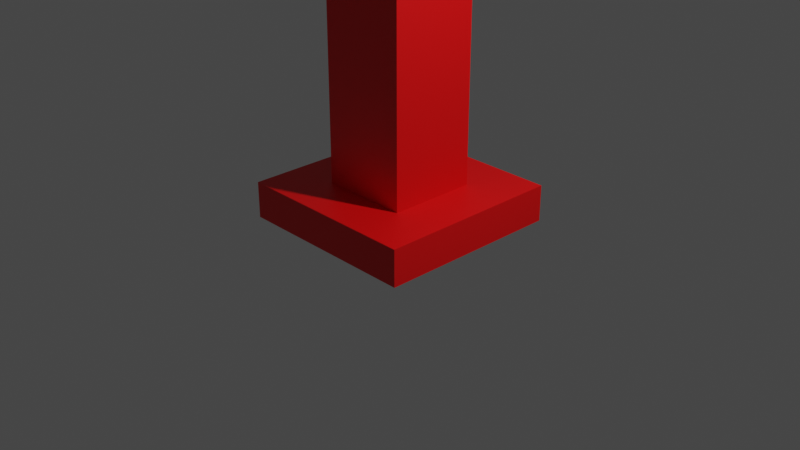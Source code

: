 # Source: BirdFeeder.blend  (saved by Blender 2.82.7; exported with 4.5.12 LTS)
import bpy
from mathutils import Matrix  # noqa: F401  (used for matrix-valued properties, if any)

bpy.ops.wm.read_factory_settings(use_empty=True)
scene = bpy.context.scene
scene.name = 'Scene'

# ---- collections
col_collection = bpy.data.collections.new('Collection'); scene.collection.children.link(col_collection)

# ---- materials (node trees are filled in below, after node groups)
mat_material = bpy.data.materials.new('Material')
mat_material.alpha_threshold = 0.0
mat_material.use_transparent_shadow = False
mat_material.line_color = (0.0, 0.0, 0.0, 1.0)
mat_material_001 = bpy.data.materials.new('Material.001')
mat_material_001.use_transparent_shadow = False
mat_material_002 = bpy.data.materials.new('Material.002')
mat_material_002.use_transparent_shadow = False

# ---- material node trees
mat_material.use_nodes = True; mat_material.node_tree.nodes.clear()
_N = mat_material.node_tree.nodes; _L = mat_material.node_tree.links
n0 = _N.new('ShaderNodeOutputMaterial'); n0.name = 'Material Output'; n0.location = (300, 300)
n1 = _N.new('ShaderNodeBsdfPrincipled'); n1.name = 'Principled BSDF'; n1.location = (10, 300)
n1.distribution = 'GGX'
n1.subsurface_method = 'BURLEY'
n1.inputs[2].default_value = 0.4
n1.inputs[3].default_value = 1.45
n1.inputs[27].default_value = (0.0, 0.0, 0.0, 1.0)
n1.inputs[28].default_value = 1.0
_L.new(n1.outputs[0], n0.inputs[0])
n0.is_active_output = True
mat_material_001.use_nodes = True; mat_material_001.node_tree.nodes.clear()
_N = mat_material_001.node_tree.nodes; _L = mat_material_001.node_tree.links
n0 = _N.new('ShaderNodeOutputMaterial'); n0.name = 'Material Output'; n0.location = (300, 300)
n1 = _N.new('ShaderNodeBsdfPrincipled'); n1.name = 'Principled BSDF'; n1.location = (10, 300)
n1.distribution = 'GGX'
n1.subsurface_method = 'BURLEY'
n1.inputs[0].default_value = (0.8, 0.0, 0.0008699, 1.0)
n1.inputs[3].default_value = 1.45
n1.inputs[27].default_value = (0.0, 0.0, 0.0, 1.0)
n1.inputs[28].default_value = 1.0
_L.new(n1.outputs[0], n0.inputs[0])
n0.is_active_output = True
mat_material_002.use_nodes = True; mat_material_002.node_tree.nodes.clear()
_N = mat_material_002.node_tree.nodes; _L = mat_material_002.node_tree.links
n0 = _N.new('ShaderNodeOutputMaterial'); n0.name = 'Material Output'; n0.location = (300, 300)
n1 = _N.new('ShaderNodeBsdfPrincipled'); n1.name = 'Principled BSDF'; n1.location = (10, 300)
n1.distribution = 'GGX'
n1.subsurface_method = 'BURLEY'
n1.inputs[0].default_value = (0.0, 0.8, 0.01156, 1.0)
n1.inputs[3].default_value = 1.45
n1.inputs[27].default_value = (0.0, 0.0, 0.0, 1.0)
n1.inputs[28].default_value = 1.0
_L.new(n1.outputs[0], n0.inputs[0])
n0.is_active_output = True

# ---- world
world_world = bpy.data.worlds.new('World'); scene.world = world_world
world_world.use_nodes = True; world_world.node_tree.nodes.clear()
_N = world_world.node_tree.nodes; _L = world_world.node_tree.links
n0 = _N.new('ShaderNodeOutputWorld'); n0.name = 'World Output'; n0.location = (300, 300)
n1 = _N.new('ShaderNodeBackground'); n1.name = 'Background'; n1.location = (10, 300)
n1.inputs[0].default_value = (0.05088, 0.05088, 0.05088, 1.0)
_L.new(n1.outputs[0], n0.inputs[0])
n0.is_active_output = True
world_world.color = (0.05088, 0.05088, 0.05088)
world_world.use_sun_shadow = False
world_world.sun_shadow_jitter_overblur = 0.0

# ---- cameras
cam_camera = bpy.data.cameras.new('Camera')
cam_camera.clip_end = 100.0
cam_camera.ortho_scale = 7.314

# ---- lights
light_light = bpy.data.lights.new('Light', 'POINT')
light_light.transmission_factor = 0.0
light_light.energy = 1000.0
light_light.shadow_soft_size = 0.1
light_light.shadow_maximum_resolution = 0.006
light_light.use_absolute_resolution = True

# ---- meshes
me_cube = bpy.data.meshes.new('Cube')
me_cube.from_pydata([(0.4761, 0.4761, 2.0), (1.0, 1.0, 0.0), (0.4761, -0.4761, 2.0), (1.0, -1.0, 0.0), (-0.4761, 0.4761, 2.0), (-1.0, 1.0, 0.0), (-0.4761, -0.4761, 2.0), (-1.0, -1.0, 0.0), (1.0, -1.0, 2.0), (-1.0, -1.0, 2.0), (1.0, 1.0, 2.0), (-1.0, 1.0, 2.0), (0.4761, -0.4761, 24.05), (-0.4761, -0.4761, 24.05), (0.4761, 0.4761, 24.05), (-0.4761, 0.4761, 24.05), (1.264, -1.264, 25.4), (-1.264, -1.264, 25.4), (1.264, 1.264, 25.4), (-1.264, 1.264, 25.4), (0.8021, -0.8021, 26.24), (-0.8021, -0.8021, 26.24), (0.8021, 0.8021, 26.24), (-0.8021, 0.8021, 26.24), (1.264, -1.264, 26.24), (-1.264, -1.264, 26.24), (1.264, 1.264, 26.24), (-1.264, 1.264, 26.24), (0.9903, -0.9903, 26.24), (-0.9903, -0.9903, 26.24), (0.9903, 0.9903, 26.24), (-0.9903, 0.9903, 26.24), (0.8021, -0.9903, 26.24), (0.9903, -0.8021, 26.24), (0.9903, 0.8021, 26.24), (-0.8021, -0.9903, 26.24), (-0.9903, -0.8021, 26.24), (-0.9903, 0.8021, 26.24), (-0.8021, 0.9903, 26.24), (0.8021, 0.9903, 26.24), (-0.8021, -0.9903, 32.74), (-0.9903, -0.9903, 32.74), (0.9903, -0.8021, 32.74), (0.9903, -0.9903, 32.74), (-0.9903, 0.8021, 32.74), (-0.9903, 0.9903, 32.74), (0.9903, 0.9903, 32.74), (0.8021, -0.8021, 32.74), (-0.8021, 0.8021, 32.74), (0.8021, -0.9903, 32.74), (0.9903, 0.8021, 32.74), (-0.8021, 0.9903, 32.74), (-0.7767, -0.8501, 34.27), (-0.9114, -0.9114, 33.69), (0.9114, -0.9114, 33.69), (-0.9114, 0.9114, 33.69), (0.9114, 0.9114, 33.69), (0.7767, -0.8501, 34.27), (0.8501, 0.7767, 34.27), (-0.8501, -0.7767, 34.27), (-0.7767, 0.8501, 34.27), (-0.8501, 0.7767, 34.27), (0.8021, 0.8021, 32.74), (0.8021, 0.9903, 32.74), (0.7767, 0.8501, 34.27), (-0.8021, -0.8021, 32.74), (-0.9903, -0.8021, 32.74), (0.8501, -0.7767, 34.27), (-0.8021, -0.9903, 33.69), (-0.9903, -0.9903, 33.69), (0.9903, -0.9903, 33.69), (0.8021, -0.9903, 33.69), (0.9903, 0.9903, 33.69), (0.9903, 0.8021, 33.69), (-0.9903, -0.8021, 33.69), (-0.9903, 0.9903, 33.69), (-0.8021, 0.9903, 33.69), (0.9903, -0.8021, 33.69), (-0.9903, 0.8021, 33.69), (0.8021, 0.9903, 33.69), (-0.8021, 0.9114, 33.69), (-0.9114, 0.8021, 33.69), (-0.8021, -0.9114, 33.69), (-0.9114, -0.8021, 33.69), (0.8021, -0.9114, 33.69), (0.9114, -0.8021, 33.69), (0.9114, 0.8021, 33.69), (0.8021, 0.9114, 33.69), (-0.2481, 0.2267, 35.1), (0.2481, 0.2267, 35.1), (-0.2481, -0.2267, 35.1), (0.2481, -0.2267, 35.1), (-0.2267, 0.2481, 35.1), (-0.2267, -0.2481, 35.1), (0.2267, -0.2481, 35.1), (0.2267, 0.2481, 35.1)], [], [(2, 0, 14, 12), (3, 8, 9, 7), (7, 9, 11, 5), (5, 1, 3, 7), (1, 10, 8, 3), (5, 11, 10, 1), (2, 6, 9, 8), (0, 2, 8, 10), (6, 4, 11, 9), (4, 0, 10, 11), (15, 13, 17, 19), (4, 6, 13, 15), (6, 2, 12, 13), (0, 4, 15, 14), (18, 19, 27, 26), (13, 12, 16, 17), (14, 15, 19, 18), (12, 14, 18, 16), (16, 18, 26, 24), (19, 17, 25, 27), (17, 16, 24, 25), (20, 22, 23, 21), (28, 32, 35, 29, 25, 24), (30, 34, 33, 28, 24, 26), (29, 36, 37, 31, 27, 25), (31, 38, 39, 30, 26, 27), (37, 23, 48, 44), (32, 28, 43, 49), (28, 33, 42, 43), (38, 31, 45, 51), (23, 38, 51, 48), (29, 35, 40, 41), (20, 21, 35, 32), (22, 20, 33, 34), (39, 22, 62, 63), (23, 22, 39, 38), (36, 29, 41, 66), (21, 23, 37, 36), (40, 65, 47, 49), (51, 45, 75, 76), (31, 37, 44, 45), (20, 32, 49, 47), (21, 36, 66, 65), (30, 39, 63, 46), (35, 21, 65, 40), (34, 30, 46, 50), (33, 20, 47, 42), (22, 34, 50, 62), (69, 74, 66, 41), (43, 42, 77, 70), (45, 44, 78, 75), (50, 46, 72, 73), (46, 63, 79, 72), (51, 76, 79, 63), (66, 74, 78, 44), (65, 66, 44, 48), (47, 65, 48, 62), (42, 47, 62, 50), (77, 42, 50, 73), (48, 51, 63, 62), (71, 68, 40, 49), (41, 40, 68, 69), (43, 70, 71, 49), (55, 81, 80), (53, 82, 83), (84, 54, 85), (56, 87, 86), (59, 52, 93, 90), (58, 64, 95, 89), (64, 60, 92, 95), (82, 53, 69, 68), (54, 84, 71, 70), (56, 86, 73, 72), (53, 83, 74, 69), (55, 80, 76, 75), (85, 54, 70, 77), (83, 81, 78, 74), (80, 87, 79, 76), (81, 55, 75, 78), (87, 56, 72, 79), (84, 82, 68, 71), (86, 85, 77, 73), (61, 60, 80, 81), (52, 59, 83, 82), (67, 57, 84, 85), (64, 58, 86, 87), (59, 61, 81, 83), (60, 64, 87, 80), (57, 52, 82, 84), (58, 67, 85, 86), (95, 92, 88, 89), (94, 91, 90, 93), (88, 90, 91, 89), (52, 57, 94, 93), (61, 59, 90, 88), (57, 67, 91, 94), (60, 61, 88, 92), (67, 58, 89, 91)])
me_cube.polygons.foreach_set('material_index', [1, 1, 1, 1, 1, 1, 1, 1, 1, 1, 1, 1, 1, 1, 1, 1, 1, 1, 1, 1, 1, 1, 1, 1, 1, 1, 2, 2, 2, 2, 2, 2, 1, 1, 2, 1, 2, 1, 2, 2, 2, 2, 2, 2, 2, 2, 2, 2, 2, 2, 2, 2, 2, 2, 2, 2, 2, 2, 2, 2, 2, 2, 2, 2, 2, 2, 2, 2, 2, 2, 2, 2, 2, 2, 2, 2, 2, 2, 2, 2, 2, 2, 2, 2, 2, 2, 2, 2, 2, 2, 2, 2, 2, 2, 2, 2, 2, 2])
_uv = me_cube.uv_layers.new(name='UVMap')
_uv.uv.foreach_set('vector', [0.6826, 0.6924, 0.6826, 0.5576, 0.6826, 0.5576, 0.6826, 0.6924, 0.375, 0.75, 0.625, 0.75, 0.625, 1.0, 0.375, 1.0, 0.375, 0.0, 0.625, 0.0, 0.625, 0.25, 0.375, 0.25, 0.125, 0.5, 0.375, 0.5, 0.375, 0.75, 0.125, 0.75, 0.375, 0.5, 0.625, 0.5, 0.625, 0.75, 0.375, 0.75, 0.375, 0.25, 0.625, 0.25, 0.625, 0.5, 0.375, 0.5, 0.6826, 0.6924, 0.8174, 0.6924, 0.875, 0.75, 0.625, 0.75, 0.6826, 0.5576, 0.6826, 0.6924, 0.625, 0.75, 0.625, 0.5, 0.8174, 0.6924, 0.8174, 0.5576, 0.875, 0.5, 0.875, 0.75, 0.8174, 0.5576, 0.6826, 0.5576, 0.625, 0.5, 0.875, 0.5, 0.8174, 0.5576, 0.8174, 0.6924, 0.8174, 0.6924, 0.8174, 0.5576, 0.8174, 0.5576, 0.8174, 0.6924, 0.8174, 0.6924, 0.8174, 0.5576, 0.8174, 0.6924, 0.6826, 0.6924, 0.6826, 0.6924, 0.8174, 0.6924, 0.6826, 0.5576, 0.8174, 0.5576, 0.8174, 0.5576, 0.6826, 0.5576, 0.6826, 0.5576, 0.8174, 0.5576, 0.8174, 0.5576, 0.6826, 0.5576, 0.8174, 0.6924, 0.6826, 0.6924, 0.6826, 0.6924, 0.8174, 0.6924, 0.6826, 0.5576, 0.8174, 0.5576, 0.8174, 0.5576, 0.6826, 0.5576, 0.6826, 0.6924, 0.6826, 0.5576, 0.6826, 0.5576, 0.6826, 0.6924, 0.6826, 0.6924, 0.6826, 0.5576, 0.6826, 0.5576, 0.6826, 0.6924, 0.8174, 0.5576, 0.8174, 0.6924, 0.8174, 0.6924, 0.8174, 0.5576, 0.8174, 0.6924, 0.6826, 0.6924, 0.6826, 0.6924, 0.8174, 0.6924, 0.7073, 0.6677, 0.7073, 0.5823, 0.7927, 0.5823, 0.7927, 0.6677, 0.6972, 0.6778, 0.75, 0.6778, 0.7764, 0.6778, 0.8028, 0.6778, 0.8174, 0.6924, 0.6826, 0.6924, 0.6972, 0.5722, 0.6972, 0.5986, 0.6972, 0.625, 0.6972, 0.6778, 0.6826, 0.6924, 0.6826, 0.5576, 0.8028, 0.6778, 0.8028, 0.625, 0.8028, 0.5986, 0.8028, 0.5722, 0.8174, 0.5576, 0.8174, 0.6924, 0.8028, 0.5722, 0.75, 0.5722, 0.7236, 0.5722, 0.6972, 0.5722, 0.6826, 0.5576, 0.8174, 0.5576, 0.8028, 0.5986, 0.7927, 0.5823, 0.7927, 0.5823, 0.8028, 0.5986, 0.75, 0.6778, 0.6972, 0.6778, 0.6972, 0.6778, 0.75, 0.6778, 0.6972, 0.6778, 0.6972, 0.625, 0.6972, 0.625, 0.6972, 0.6778, 0.75, 0.5722, 0.8028, 0.5722, 0.8028, 0.5722, 0.75, 0.5722, 0.7927, 0.5823, 0.75, 0.5722, 0.75, 0.5722, 0.7927, 0.5823, 0.8028, 0.6778, 0.7764, 0.6778, 0.7764, 0.6778, 0.8028, 0.6778, 0.7073, 0.6677, 0.7927, 0.6677, 0.7764, 0.6778, 0.75, 0.6778, 0.7073, 0.5823, 0.7073, 0.6677, 0.6972, 0.625, 0.6972, 0.5986, 0.7236, 0.5722, 0.7073, 0.5823, 0.7073, 0.5823, 0.7236, 0.5722, 0.7927, 0.5823, 0.7073, 0.5823, 0.7236, 0.5722, 0.75, 0.5722, 0.8028, 0.625, 0.8028, 0.6778, 0.8028, 0.6778, 0.8028, 0.625, 0.7927, 0.6677, 0.7927, 0.5823, 0.8028, 0.5986, 0.8028, 0.625, 0.7764, 0.6778, 0.7927, 0.6677, 0.7927, 0.6677, 0.7764, 0.6778, 0.75, 0.5722, 0.8028, 0.5722, 0.8028, 0.5722, 0.75, 0.5722, 0.8028, 0.5722, 0.8028, 0.5986, 0.8028, 0.5986, 0.8028, 0.5722, 0.7073, 0.6677, 0.75, 0.6778, 0.75, 0.6778, 0.7073, 0.6677, 0.7927, 0.6677, 0.8028, 0.625, 0.8028, 0.625, 0.7927, 0.6677, 0.6972, 0.5722, 0.7236, 0.5722, 0.7236, 0.5722, 0.6972, 0.5722, 0.7764, 0.6778, 0.7927, 0.6677, 0.7927, 0.6677, 0.7764, 0.6778, 0.6972, 0.5986, 0.6972, 0.5722, 0.6972, 0.5722, 0.6972, 0.5986, 0.6972, 0.625, 0.7073, 0.6677, 0.7073, 0.6677, 0.6972, 0.625, 0.7073, 0.5823, 0.6972, 0.5986, 0.6972, 0.5986, 0.7073, 0.5823, 0.8028, 0.6778, 0.0, 0.0, 0.0, 0.0, 0.8028, 0.6778, 0.6972, 0.6778, 0.6972, 0.625, 0.6972, 0.625, 0.6972, 0.6778, 0.8028, 0.5722, 0.8028, 0.5986, 0.8028, 0.5986, 0.8028, 0.5722, 0.6972, 0.5986, 0.6972, 0.5722, 0.6972, 0.5722, 0.6972, 0.5986, 0.6972, 0.5722, 0.7236, 0.5722, 0.7236, 0.5722, 0.6972, 0.5722, 0.75, 0.5722, 0.75, 0.5722, 0.75, 0.5722, 0.75, 0.5722, 0.8028, 0.625, 0.8028, 0.625, 0.8028, 0.625, 0.8028, 0.625, 0.7927, 0.6677, 0.8028, 0.625, 0.8028, 0.625, 0.7927, 0.6677, 0.7927, 0.6677, 0.7927, 0.6677, 0.7927, 0.6677, 0.7927, 0.6677, 0.6972, 0.625, 0.7073, 0.6677, 0.7073, 0.6677, 0.6972, 0.625, 0.6972, 0.625, 0.6972, 0.625, 0.6972, 0.625, 0.6972, 0.625, 0.7927, 0.5823, 0.75, 0.5722, 0.75, 0.5722, 0.7927, 0.5823, 0.7764, 0.6778, 0.7764, 0.6778, 0.7764, 0.6778, 0.7764, 0.6778, 0.8028, 0.6778, 0.7764, 0.6778, 0.7764, 0.6778, 0.8028, 0.6778, 0.6972, 0.6778, 0.6972, 0.6778, 0.7764, 0.6778, 0.7764, 0.6778, 0.7807, 0.5833, 0.7807, 0.5986, 0.7685, 0.5833, 0.4552, 0.3937, 0.4728, 0.4133, 0.02777, 0.02489, 0.7214, 0.6361, 0.7304, 0.6557, 0.6695, 0.6001, 0.7083, 0.5833, 0.7236, 0.5833, 0.7014, 0.5986, 0.05866, 0.05124, 0.2499, 0.2194, 0.2499, 0.2194, 0.05866, 0.05124, 0.7009, 0.5965, 0.7147, 0.5919, 0.7147, 0.5919, 0.7009, 0.5965, 0.7147, 0.5919, 0.7718, 0.5919, 0.7718, 0.5919, 0.7147, 0.5919, 0.4728, 0.4133, 0.4552, 0.3937, 0.8028, 0.6778, 0.7764, 0.6778, 0.7304, 0.6557, 0.7214, 0.6361, 0.7764, 0.6778, 0.6972, 0.6778, 0.7083, 0.5833, 0.7014, 0.5986, 0.6972, 0.5986, 0.6972, 0.5722, 0.4552, 0.3937, 0.02777, 0.02489, 0.0, 0.0, 0.8028, 0.6778, 0.7807, 0.5833, 0.7685, 0.5833, 0.75, 0.5722, 0.8028, 0.5722, 0.6695, 0.6001, 0.7304, 0.6557, 0.6972, 0.6778, 0.6972, 0.625, 0.02777, 0.02489, 0.7807, 0.5986, 0.8028, 0.5986, 0.0, 0.0, 0.7685, 0.5833, 0.7236, 0.5833, 0.7236, 0.5722, 0.75, 0.5722, 0.7807, 0.5986, 0.7807, 0.5833, 0.8028, 0.5722, 0.8028, 0.5986, 0.7236, 0.5833, 0.7083, 0.5833, 0.6972, 0.5722, 0.7236, 0.5722, 0.7214, 0.6361, 0.4728, 0.4133, 0.7764, 0.6778, 0.7764, 0.6778, 0.7014, 0.5986, 0.6695, 0.6001, 0.6972, 0.625, 0.6972, 0.5986, 0.7687, 0.5916, 0.7718, 0.5919, 0.7685, 0.5833, 0.7807, 0.5986, 0.2499, 0.2194, 0.05866, 0.05124, 0.02777, 0.02489, 0.4728, 0.4133, 0.651, 0.5828, 0.6652, 0.5916, 0.7214, 0.6361, 0.6695, 0.6001, 0.7147, 0.5919, 0.7009, 0.5965, 0.7014, 0.5986, 0.7236, 0.5833, 0.05866, 0.05124, 0.7687, 0.5916, 0.7807, 0.5986, 0.02777, 0.02489, 0.7718, 0.5919, 0.7147, 0.5919, 0.7236, 0.5833, 0.7685, 0.5833, 0.6652, 0.5916, 0.2499, 0.2194, 0.4728, 0.4133, 0.7214, 0.6361, 0.7009, 0.5965, 0.651, 0.5828, 0.6695, 0.6001, 0.7014, 0.5986, 0.7147, 0.5919, 0.7718, 0.5919, 0.7687, 0.5916, 0.7009, 0.5965, 0.6652, 0.5916, 0.651, 0.5828, 0.05866, 0.05124, 0.2499, 0.2194, 0.7687, 0.5916, 0.05866, 0.05124, 0.651, 0.5828, 0.7009, 0.5965, 0.2499, 0.2194, 0.6652, 0.5916, 0.6652, 0.5916, 0.2499, 0.2194, 0.7687, 0.5916, 0.05866, 0.05124, 0.05866, 0.05124, 0.7687, 0.5916, 0.6652, 0.5916, 0.651, 0.5828, 0.651, 0.5828, 0.6652, 0.5916, 0.7718, 0.5919, 0.7687, 0.5916, 0.7687, 0.5916, 0.7718, 0.5919, 0.651, 0.5828, 0.7009, 0.5965, 0.7009, 0.5965, 0.651, 0.5828])
me_cube.materials.append(mat_material)
me_cube.materials.append(mat_material_001)
me_cube.materials.append(mat_material_002)
me_cube.use_remesh_preserve_volume = False
me_cube.use_remesh_preserve_attributes = False
me_cube.use_mirror_vertex_groups = False
me_cube.update()

# ---- objects
ob_cube = bpy.data.objects.new('Cube', me_cube)
ob_light = bpy.data.objects.new('Light', light_light)
ob_camera = bpy.data.objects.new('Camera', cam_camera)

# ---- transforms, parenting, visibility, modifiers, constraints
ob_cube.location = (0.0, 0.0, 0.0)
ob_cube.scale = (1.0, 1.0, 0.1938)
ob_cube.lock_rotations_4d = False
ob_cube.empty_display_type = 'ARROWS'
ob_cube.lineart.crease_threshold = 0.0
ob_light.location = (4.076, 1.005, 5.904)
ob_light.rotation_euler = (0.6503, 0.05522, 1.866)
ob_light.lock_rotations_4d = False
ob_light.empty_display_type = 'ARROWS'
ob_light.color = (0.0, 0.0, 0.0, 0.0)
ob_light.lineart.crease_threshold = 0.0
ob_camera.location = (7.359, -6.926, 4.958)
ob_camera.rotation_euler = (1.109, 0.0, 0.8149)
ob_camera.lock_rotations_4d = False
ob_camera.empty_display_type = 'ARROWS'
ob_camera.color = (0.0, 0.0, 0.0, 0.0)
ob_camera.display_type = 'WIRE'
ob_camera.lineart.crease_threshold = 0.0

# ---- collection membership
col_collection.objects.link(ob_cube)
col_collection.objects.link(ob_light)
col_collection.objects.link(ob_camera)

# ---- scene / render settings (as saved in the file)
scene.camera = ob_camera
scene.frame_start = 1; scene.frame_end = 250; scene.frame_set(1)
scene.render.engine = 'BLENDER_EEVEE_NEXT'
scene.cycles.use_denoising = False
scene.cycles.samples = 128
scene.cycles.sampling_pattern = 'TABULATED_SOBOL'
scene.cycles.use_adaptive_sampling = False
scene.cycles.use_light_tree = False
scene.view_settings.view_transform = 'Filmic'
bpy.context.view_layer.update()
